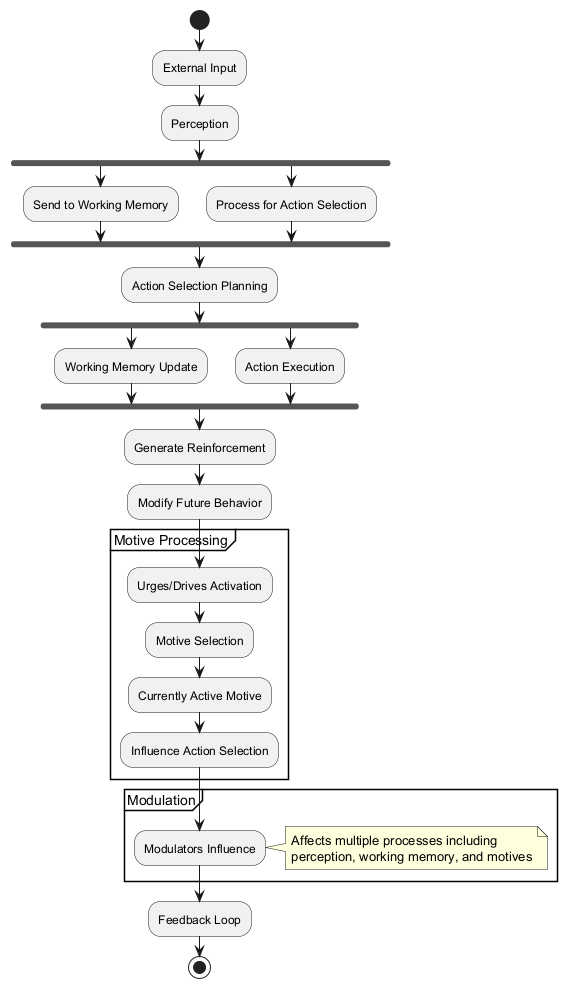

The diagram above was rendered by PlantUML. Its source (embedded in the PNG):
@startuml
start
:External Input;
:Perception;
fork
  :Send to Working Memory;
fork again
  :Process for Action Selection;
end fork
:Action Selection Planning;
fork
  :Working Memory Update;
fork again
  :Action Execution;
end fork
:Generate Reinforcement;
:Modify Future Behavior;

partition "Motive Processing" {
  :Urges/Drives Activation;
  :Motive Selection;
  :Currently Active Motive;
  :Influence Action Selection;
}

partition "Modulation" {
  :Modulators Influence;
  note right: Affects multiple processes including\nperception, working memory, and motives
}

:Feedback Loop;
stop
@enduml